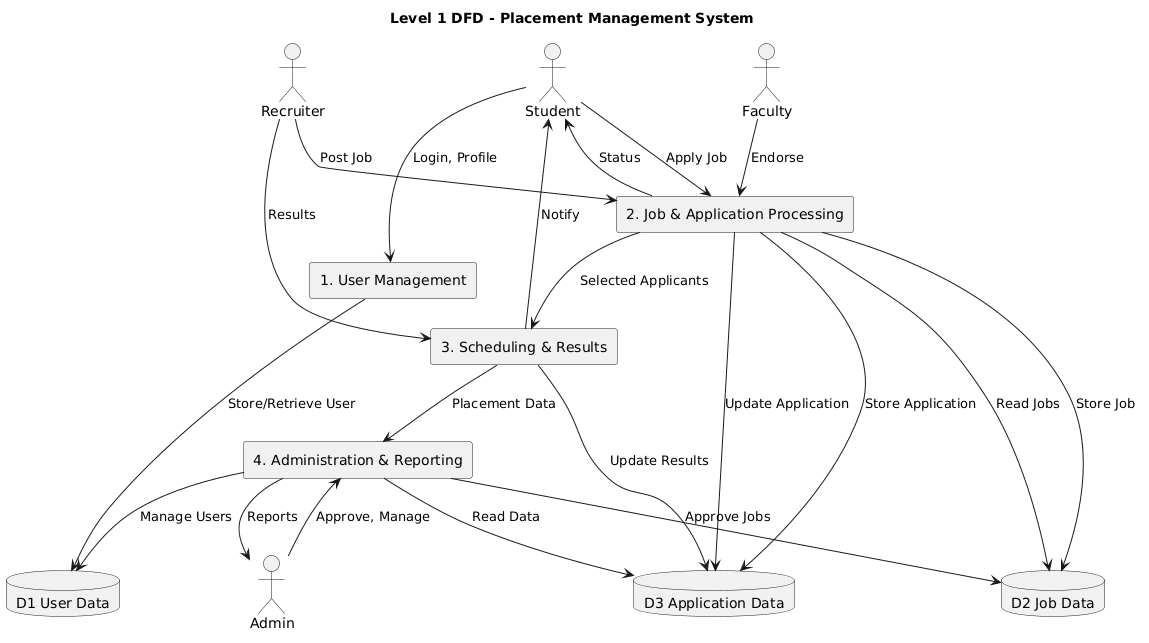

The diagram above was rendered by PlantUML. Its source (embedded in the PNG):
@startuml
title Level 1 DFD - Placement Management System

actor Student
actor Faculty
actor Recruiter
actor Admin

rectangle "1. User Management" as P1
rectangle "2. Job & Application Processing" as P2
rectangle "3. Scheduling & Results" as P3
rectangle "4. Administration & Reporting" as P4

database "D1 User Data" as D1
database "D2 Job Data" as D2
database "D3 Application Data" as D3

Student --> P1 : Login, Profile
P1 --> D1 : Store/Retrieve User

Student --> P2 : Apply Job
P2 --> D2 : Read Jobs
P2 --> D3 : Store Application
P2 --> Student : Status

Faculty --> P2 : Endorse
P2 --> D3 : Update Application

Recruiter --> P2 : Post Job
P2 --> D2 : Store Job

Recruiter --> P3 : Results
P3 --> D3 : Update Results
P3 --> Student : Notify

Admin --> P4 : Approve, Manage
P4 --> D1 : Manage Users
P4 --> D2 : Approve Jobs
P4 --> D3 : Read Data
P4 --> Admin : Reports

P2 --> P3 : Selected Applicants
P3 --> P4 : Placement Data
@enduml